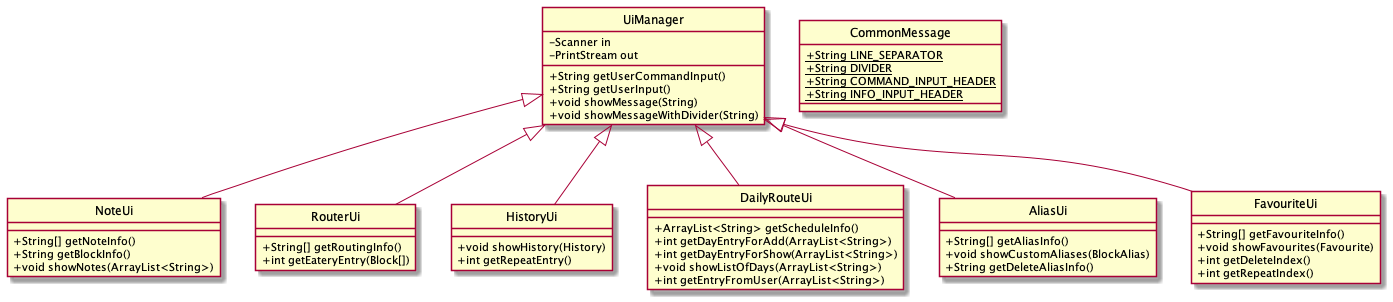

The diagram above was rendered by PlantUML. Its source (embedded in the PNG):
@startuml
hide circle
skinparam classAttributeIconSize 0

class NoteUi {
+ String[] getNoteInfo()
+ String getBlockInfo()
+ void showNotes(ArrayList<String>)
}
class RouterUi {
+ String[] getRoutingInfo()
+ int getEateryEntry(Block[])
}
class UiManager {
- Scanner in
- PrintStream out
+ String getUserCommandInput()
+ String getUserInput()
+ void showMessage(String)
+ void showMessageWithDivider(String)
}
class HistoryUi {
+ void showHistory(History)
+ int getRepeatEntry()
}
class CommonMessage {
+ {static} String LINE_SEPARATOR
+ {static} String DIVIDER
+ {static} String COMMAND_INPUT_HEADER
+ {static} String INFO_INPUT_HEADER
}
class DailyRouteUi {
+ ArrayList<String> getScheduleInfo()
+ int getDayEntryForAdd(ArrayList<String>)
+ int getDayEntryForShow(ArrayList<String>)
+ void showListOfDays(ArrayList<String>)
+ int getEntryFromUser(ArrayList<String>)
}
class AliasUi {
+ String[] getAliasInfo()
+ void showCustomAliases(BlockAlias)
+ String getDeleteAliasInfo()
}
class FavouriteUi {
+ String[] getFavouriteInfo()
+ void showFavourites(Favourite)
+ int getDeleteIndex()
+ int getRepeatIndex()
}


UiManager <|-- NoteUi
UiManager <|-- RouterUi
UiManager <|-- HistoryUi
UiManager <|-- DailyRouteUi
UiManager <|-- AliasUi
UiManager <|-- FavouriteUi
@enduml